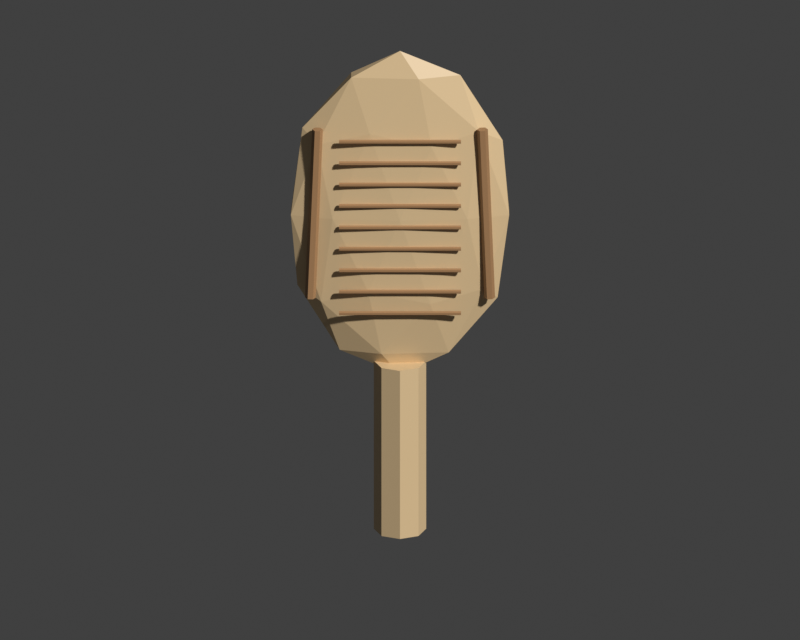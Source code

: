 # Source: kitchen_shamoji.blend  (saved by Blender 5.2.45; exported with 4.5.12 LTS)
import bpy
from mathutils import Matrix  # noqa: F401  (used for matrix-valued properties, if any)

bpy.ops.wm.read_factory_settings(use_empty=True)
scene = bpy.context.scene
scene.name = 'Scene'

# ---- collections
col_collection = bpy.data.collections.new('Collection'); scene.collection.children.link(col_collection)

# ---- materials (node trees are filled in below, after node groups)
mat_craft_hinoki = bpy.data.materials.new('CRAFT_hinoki')
mat_craft_hinoki.diffuse_color = (0.77, 0.56, 0.31, 1.0)
mat_craft_cedar = bpy.data.materials.new('CRAFT_cedar')
mat_craft_cedar.diffuse_color = (0.42, 0.23, 0.105, 1.0)

# ---- material node trees
mat_craft_hinoki.use_nodes = True; mat_craft_hinoki.node_tree.nodes.clear()
_N = mat_craft_hinoki.node_tree.nodes; _L = mat_craft_hinoki.node_tree.links
n0 = _N.new('ShaderNodeBsdfPrincipled'); n0.name = 'Principled BSDF'; n0.location = (-200, 100)
n0.inputs[0].default_value = (0.77, 0.56, 0.31, 1.0)
n0.inputs[10].default_value = 0.005
n1 = _N.new('ShaderNodeOutputMaterial'); n1.name = 'Material Output'; n1.location = (200, 100)
_L.new(n0.outputs[0], n1.inputs[0])
n1.is_active_output = True
mat_craft_cedar.use_nodes = True; mat_craft_cedar.node_tree.nodes.clear()
_N = mat_craft_cedar.node_tree.nodes; _L = mat_craft_cedar.node_tree.links
n0 = _N.new('ShaderNodeBsdfPrincipled'); n0.name = 'Principled BSDF'; n0.location = (-200, 100)
n0.inputs[0].default_value = (0.42, 0.23, 0.105, 1.0)
n0.inputs[10].default_value = 0.005
n1 = _N.new('ShaderNodeOutputMaterial'); n1.name = 'Material Output'; n1.location = (200, 100)
_L.new(n0.outputs[0], n1.inputs[0])
n1.is_active_output = True

# ---- world
world_world = bpy.data.worlds.new('World'); scene.world = world_world
world_world.use_nodes = True; world_world.node_tree.nodes.clear()
_N = world_world.node_tree.nodes; _L = world_world.node_tree.links
n0 = _N.new('ShaderNodeOutputWorld'); n0.name = 'World Output'; n0.location = (200, 100)
n1 = _N.new('ShaderNodeBackground'); n1.name = 'Background'; n1.location = (-200, 100)
n1.inputs[0].default_value = (0.05088, 0.05088, 0.05088, 1.0)
_L.new(n1.outputs[0], n0.inputs[0])
n0.is_active_output = True
world_world.color = (0.05088, 0.05088, 0.05088)
world_world.sun_shadow_jitter_overblur = 0.0

# ---- cameras
cam_camera = bpy.data.cameras.new('Camera')
cam_camera.type = 'ORTHO'
cam_camera.ortho_scale = 3.0

# ---- meshes
me_cylinder = bpy.data.meshes.new('Cylinder')
me_cylinder.from_pydata([(0.0, 0.073, -0.12), (0.0, 0.073, 0.12), (0.05162, 0.05162, -0.12), (0.05162, 0.05162, 0.12), (0.073, 0.0, -0.12), (0.073, 0.0, 0.12), (0.05162, -0.05162, -0.12), (0.05162, -0.05162, 0.12), (0.0, -0.073, -0.12), (0.0, -0.073, 0.12), (-0.05162, -0.05162, -0.12), (-0.05162, -0.05162, 0.12), (-0.073, 0.0, -0.12), (-0.073, 0.0, 0.12), (-0.05162, 0.05162, -0.12), (-0.05162, 0.05162, 0.12)], [], [(0, 1, 3, 2), (2, 3, 5, 4), (4, 5, 7, 6), (6, 7, 9, 8), (8, 9, 11, 10), (10, 11, 13, 12), (3, 1, 15, 13, 11, 9, 7, 5), (12, 13, 15, 14), (14, 15, 1, 0), (0, 2, 4, 6, 8, 10, 12, 14)])
_uv = me_cylinder.uv_layers.new(name='UVMap')
_uv.uv.foreach_set('vector', [1.0, 0.5, 1.0, 1.0, 0.875, 1.0, 0.875, 0.5, 0.875, 0.5, 0.875, 1.0, 0.75, 1.0, 0.75, 0.5, 0.75, 0.5, 0.75, 1.0, 0.625, 1.0, 0.625, 0.5, 0.625, 0.5, 0.625, 1.0, 0.5, 1.0, 0.5, 0.5, 0.5, 0.5, 0.5, 1.0, 0.375, 1.0, 0.375, 0.5, 0.375, 0.5, 0.375, 1.0, 0.25, 1.0, 0.25, 0.5, 0.4197, 0.4197, 0.25, 0.49, 0.08029, 0.4197, 0.01, 0.25, 0.08029, 0.08029, 0.25, 0.01, 0.4197, 0.08029, 0.49, 0.25, 0.25, 0.5, 0.25, 1.0, 0.125, 1.0, 0.125, 0.5, 0.125, 0.5, 0.125, 1.0, 0.0, 1.0, 0.0, 0.5, 0.75, 0.49, 0.9197, 0.4197, 0.99, 0.25, 0.9197, 0.08029, 0.75, 0.01, 0.5803, 0.08029, 0.51, 0.25, 0.5803, 0.4197])
me_cylinder.materials.append(mat_craft_hinoki)
me_cylinder.update()
me_cylinder_001 = bpy.data.meshes.new('Cylinder.001')
me_cylinder_001.from_pydata([(0.0, 0.073, -0.135), (0.0, 0.073, 0.135), (0.05162, 0.05162, -0.135), (0.05162, 0.05162, 0.135), (0.073, 0.0, -0.135), (0.073, 0.0, 0.135), (0.05162, -0.05162, -0.135), (0.05162, -0.05162, 0.135), (0.0, -0.073, -0.135), (0.0, -0.073, 0.135), (-0.05162, -0.05162, -0.135), (-0.05162, -0.05162, 0.135), (-0.073, 0.0, -0.135), (-0.073, 0.0, 0.135), (-0.05162, 0.05162, -0.135), (-0.05162, 0.05162, 0.135)], [], [(0, 1, 3, 2), (2, 3, 5, 4), (4, 5, 7, 6), (6, 7, 9, 8), (8, 9, 11, 10), (10, 11, 13, 12), (3, 1, 15, 13, 11, 9, 7, 5), (12, 13, 15, 14), (14, 15, 1, 0), (0, 2, 4, 6, 8, 10, 12, 14)])
_uv = me_cylinder_001.uv_layers.new(name='UVMap')
_uv.uv.foreach_set('vector', [1.0, 0.5, 1.0, 1.0, 0.875, 1.0, 0.875, 0.5, 0.875, 0.5, 0.875, 1.0, 0.75, 1.0, 0.75, 0.5, 0.75, 0.5, 0.75, 1.0, 0.625, 1.0, 0.625, 0.5, 0.625, 0.5, 0.625, 1.0, 0.5, 1.0, 0.5, 0.5, 0.5, 0.5, 0.5, 1.0, 0.375, 1.0, 0.375, 0.5, 0.375, 0.5, 0.375, 1.0, 0.25, 1.0, 0.25, 0.5, 0.4197, 0.4197, 0.25, 0.49, 0.08029, 0.4197, 0.01, 0.25, 0.08029, 0.08029, 0.25, 0.01, 0.4197, 0.08029, 0.49, 0.25, 0.25, 0.5, 0.25, 1.0, 0.125, 1.0, 0.125, 0.5, 0.125, 0.5, 0.125, 1.0, 0.0, 1.0, 0.0, 0.5, 0.75, 0.49, 0.9197, 0.4197, 0.99, 0.25, 0.9197, 0.08029, 0.75, 0.01, 0.5803, 0.08029, 0.51, 0.25, 0.5803, 0.4197])
me_cylinder_001.materials.append(mat_craft_hinoki)
me_cylinder_001.update()
me_icosphere = bpy.data.meshes.new('Icosphere')
me_icosphere.from_pydata([(0.0, 0.0, -1.0), (0.7236, -0.5257, -0.4472), (-0.2764, -0.8506, -0.4472), (-0.8944, 0.0, -0.4472), (-0.2764, 0.8506, -0.4472), (0.7236, 0.5257, -0.4472), (0.2764, -0.8506, 0.4472), (-0.7236, -0.5257, 0.4472), (-0.7236, 0.5257, 0.4472), (0.2764, 0.8506, 0.4472), (0.8944, 0.0, 0.4472), (0.0, 0.0, 1.0), (-0.1625, -0.5, -0.8507), (0.4253, -0.309, -0.8507), (0.2629, -0.809, -0.5257), (0.8506, 0.0, -0.5257), (0.4253, 0.309, -0.8507), (-0.5257, 0.0, -0.8507), (-0.6882, -0.5, -0.5257), (-0.1625, 0.5, -0.8507), (-0.6882, 0.5, -0.5257), (0.2629, 0.809, -0.5257), (0.9511, -0.309, 0.0), (0.9511, 0.309, 0.0), (0.0, -1.0, 0.0), (0.5878, -0.809, 0.0), (-0.9511, -0.309, 0.0), (-0.5878, -0.809, 0.0), (-0.5878, 0.809, 0.0), (-0.9511, 0.309, 0.0), (0.5878, 0.809, 0.0), (0.0, 1.0, 0.0), (0.6882, -0.5, 0.5257), (-0.2629, -0.809, 0.5257), (-0.8506, 0.0, 0.5257), (-0.2629, 0.809, 0.5257), (0.6882, 0.5, 0.5257), (0.1625, -0.5, 0.8507), (0.5257, 0.0, 0.8507), (-0.4253, -0.309, 0.8507), (-0.4253, 0.309, 0.8507), (0.1625, 0.5, 0.8507)], [], [(0, 13, 12), (1, 13, 15), (0, 12, 17), (0, 17, 19), (0, 19, 16), (1, 15, 22), (2, 14, 24), (3, 18, 26), (4, 20, 28), (5, 21, 30), (1, 22, 25), (2, 24, 27), (3, 26, 29), (4, 28, 31), (5, 30, 23), (6, 32, 37), (7, 33, 39), (8, 34, 40), (9, 35, 41), (10, 36, 38), (38, 41, 11), (38, 36, 41), (36, 9, 41), (41, 40, 11), (41, 35, 40), (35, 8, 40), (40, 39, 11), (40, 34, 39), (34, 7, 39), (39, 37, 11), (39, 33, 37), (33, 6, 37), (37, 38, 11), (37, 32, 38), (32, 10, 38), (23, 36, 10), (23, 30, 36), (30, 9, 36), (31, 35, 9), (31, 28, 35), (28, 8, 35), (29, 34, 8), (29, 26, 34), (26, 7, 34), (27, 33, 7), (27, 24, 33), (24, 6, 33), (25, 32, 6), (25, 22, 32), (22, 10, 32), (30, 31, 9), (30, 21, 31), (21, 4, 31), (28, 29, 8), (28, 20, 29), (20, 3, 29), (26, 27, 7), (26, 18, 27), (18, 2, 27), (24, 25, 6), (24, 14, 25), (14, 1, 25), (22, 23, 10), (22, 15, 23), (15, 5, 23), (16, 21, 5), (16, 19, 21), (19, 4, 21), (19, 20, 4), (19, 17, 20), (17, 3, 20), (17, 18, 3), (17, 12, 18), (12, 2, 18), (15, 16, 5), (15, 13, 16), (13, 0, 16), (12, 14, 2), (12, 13, 14), (13, 1, 14)])
_uv = me_icosphere.uv_layers.new(name='UVMap')
_uv.uv.foreach_set('vector', [0.1818, 0.0, 0.2273, 0.07873, 0.1364, 0.07873, 0.2727, 0.1575, 0.3182, 0.07873, 0.3636, 0.1575, 0.9091, 0.0, 0.9545, 0.07873, 0.8636, 0.07873, 0.7273, 0.0, 0.7727, 0.07873, 0.6818, 0.07873, 0.5455, 0.0, 0.5909, 0.07873, 0.5, 0.07873, 0.2727, 0.1575, 0.3636, 0.1575, 0.3182, 0.2362, 0.09091, 0.1575, 0.1818, 0.1575, 0.1364, 0.2362, 0.8182, 0.1575, 0.9091, 0.1575, 0.8636, 0.2362, 0.6364, 0.1575, 0.7273, 0.1575, 0.6818, 0.2362, 0.4545, 0.1575, 0.5455, 0.1575, 0.5, 0.2362, 0.2727, 0.1575, 0.3182, 0.2362, 0.2273, 0.2362, 0.09091, 0.1575, 0.1364, 0.2362, 0.04546, 0.2362, 0.8182, 0.1575, 0.8636, 0.2362, 0.7727, 0.2362, 0.6364, 0.1575, 0.6818, 0.2362, 0.5909, 0.2362, 0.4545, 0.1575, 0.5, 0.2362, 0.4091, 0.2362, 0.1818, 0.3149, 0.2727, 0.3149, 0.2273, 0.3937, 0.0, 0.3149, 0.09091, 0.3149, 0.04546, 0.3937, 0.7273, 0.3149, 0.8182, 0.3149, 0.7727, 0.3937, 0.5455, 0.3149, 0.6364, 0.3149, 0.5909, 0.3937, 0.3636, 0.3149, 0.4545, 0.3149, 0.4091, 0.3937, 0.4091, 0.3937, 0.5, 0.3937, 0.4545, 0.4724, 0.4091, 0.3937, 0.4545, 0.3149, 0.5, 0.3937, 0.4545, 0.3149, 0.5455, 0.3149, 0.5, 0.3937, 0.5909, 0.3937, 0.6818, 0.3937, 0.6364, 0.4724, 0.5909, 0.3937, 0.6364, 0.3149, 0.6818, 0.3937, 0.6364, 0.3149, 0.7273, 0.3149, 0.6818, 0.3937, 0.7727, 0.3937, 0.8636, 0.3937, 0.8182, 0.4724, 0.7727, 0.3937, 0.8182, 0.3149, 0.8636, 0.3937, 0.8182, 0.3149, 0.9091, 0.3149, 0.8636, 0.3937, 0.04546, 0.3937, 0.1364, 0.3937, 0.09091, 0.4724, 0.04546, 0.3937, 0.09091, 0.3149, 0.1364, 0.3937, 0.09091, 0.3149, 0.1818, 0.3149, 0.1364, 0.3937, 0.2273, 0.3937, 0.3182, 0.3937, 0.2727, 0.4724, 0.2273, 0.3937, 0.2727, 0.3149, 0.3182, 0.3937, 0.2727, 0.3149, 0.3636, 0.3149, 0.3182, 0.3937, 0.4091, 0.2362, 0.4545, 0.3149, 0.3636, 0.3149, 0.4091, 0.2362, 0.5, 0.2362, 0.4545, 0.3149, 0.5, 0.2362, 0.5455, 0.3149, 0.4545, 0.3149, 0.5909, 0.2362, 0.6364, 0.3149, 0.5455, 0.3149, 0.5909, 0.2362, 0.6818, 0.2362, 0.6364, 0.3149, 0.6818, 0.2362, 0.7273, 0.3149, 0.6364, 0.3149, 0.7727, 0.2362, 0.8182, 0.3149, 0.7273, 0.3149, 0.7727, 0.2362, 0.8636, 0.2362, 0.8182, 0.3149, 0.8636, 0.2362, 0.9091, 0.3149, 0.8182, 0.3149, 0.04546, 0.2362, 0.09091, 0.3149, 0.0, 0.3149, 0.04546, 0.2362, 0.1364, 0.2362, 0.09091, 0.3149, 0.1364, 0.2362, 0.1818, 0.3149, 0.09091, 0.3149, 0.2273, 0.2362, 0.2727, 0.3149, 0.1818, 0.3149, 0.2273, 0.2362, 0.3182, 0.2362, 0.2727, 0.3149, 0.3182, 0.2362, 0.3636, 0.3149, 0.2727, 0.3149, 0.5, 0.2362, 0.5909, 0.2362, 0.5455, 0.3149, 0.5, 0.2362, 0.5455, 0.1575, 0.5909, 0.2362, 0.5455, 0.1575, 0.6364, 0.1575, 0.5909, 0.2362, 0.6818, 0.2362, 0.7727, 0.2362, 0.7273, 0.3149, 0.6818, 0.2362, 0.7273, 0.1575, 0.7727, 0.2362, 0.7273, 0.1575, 0.8182, 0.1575, 0.7727, 0.2362, 0.8636, 0.2362, 0.9545, 0.2362, 0.9091, 0.3149, 0.8636, 0.2362, 0.9091, 0.1575, 0.9545, 0.2362, 0.9091, 0.1575, 1.0, 0.1575, 0.9545, 0.2362, 0.1364, 0.2362, 0.2273, 0.2362, 0.1818, 0.3149, 0.1364, 0.2362, 0.1818, 0.1575, 0.2273, 0.2362, 0.1818, 0.1575, 0.2727, 0.1575, 0.2273, 0.2362, 0.3182, 0.2362, 0.4091, 0.2362, 0.3636, 0.3149, 0.3182, 0.2362, 0.3636, 0.1575, 0.4091, 0.2362, 0.3636, 0.1575, 0.4545, 0.1575, 0.4091, 0.2362, 0.5, 0.07873, 0.5455, 0.1575, 0.4545, 0.1575, 0.5, 0.07873, 0.5909, 0.07873, 0.5455, 0.1575, 0.5909, 0.07873, 0.6364, 0.1575, 0.5455, 0.1575, 0.6818, 0.07873, 0.7273, 0.1575, 0.6364, 0.1575, 0.6818, 0.07873, 0.7727, 0.07873, 0.7273, 0.1575, 0.7727, 0.07873, 0.8182, 0.1575, 0.7273, 0.1575, 0.8636, 0.07873, 0.9091, 0.1575, 0.8182, 0.1575, 0.8636, 0.07873, 0.9545, 0.07873, 0.9091, 0.1575, 0.9545, 0.07873, 1.0, 0.1575, 0.9091, 0.1575, 0.3636, 0.1575, 0.4091, 0.07873, 0.4545, 0.1575, 0.3636, 0.1575, 0.3182, 0.07873, 0.4091, 0.07873, 0.3182, 0.07873, 0.3636, 0.0, 0.4091, 0.07873, 0.1364, 0.07873, 0.1818, 0.1575, 0.09091, 0.1575, 0.1364, 0.07873, 0.2273, 0.07873, 0.1818, 0.1575, 0.2273, 0.07873, 0.2727, 0.1575, 0.1818, 0.1575])
me_icosphere.materials.append(mat_craft_hinoki)
me_icosphere.update()
me_cylinder_002 = bpy.data.meshes.new('Cylinder.002')
me_cylinder_002.from_pydata([(0.0, 0.015, -0.2552), (0.0, 0.015, 0.2552), (0.01299, 0.0075, -0.2552), (0.01299, 0.0075, 0.2552), (0.01299, -0.0075, -0.2552), (0.01299, -0.0075, 0.2552), (0.0, -0.015, -0.2552), (0.0, -0.015, 0.2552), (-0.01299, -0.0075, -0.2552), (-0.01299, -0.0075, 0.2552), (-0.01299, 0.0075, -0.2552), (-0.01299, 0.0075, 0.2552)], [], [(0, 1, 3, 2), (2, 3, 5, 4), (4, 5, 7, 6), (6, 7, 9, 8), (3, 1, 11, 9, 7, 5), (8, 9, 11, 10), (10, 11, 1, 0), (0, 2, 4, 6, 8, 10)])
_uv = me_cylinder_002.uv_layers.new(name='UVMap')
_uv.uv.foreach_set('vector', [1.0, 0.5, 1.0, 1.0, 0.8333, 1.0, 0.8333, 0.5, 0.8333, 0.5, 0.8333, 1.0, 0.6667, 1.0, 0.6667, 0.5, 0.6667, 0.5, 0.6667, 1.0, 0.5, 1.0, 0.5, 0.5, 0.5, 0.5, 0.5, 1.0, 0.3333, 1.0, 0.3333, 0.5, 0.4578, 0.37, 0.25, 0.49, 0.04215, 0.37, 0.04215, 0.13, 0.25, 0.01, 0.4578, 0.13, 0.3333, 0.5, 0.3333, 1.0, 0.1667, 1.0, 0.1667, 0.5, 0.1667, 0.5, 0.1667, 1.0, -8.941e-08, 1.0, -8.941e-08, 0.5, 0.75, 0.49, 0.9578, 0.37, 0.9578, 0.13, 0.75, 0.01, 0.5422, 0.13, 0.5422, 0.37])
me_cylinder_002.materials.append(mat_craft_cedar)
me_cylinder_002.update()
me_cylinder_003 = bpy.data.meshes.new('Cylinder.003')
me_cylinder_003.from_pydata([(0.0, 0.015, -0.2552), (0.0, 0.015, 0.2552), (0.01299, 0.0075, -0.2552), (0.01299, 0.0075, 0.2552), (0.01299, -0.0075, -0.2552), (0.01299, -0.0075, 0.2552), (0.0, -0.015, -0.2552), (0.0, -0.015, 0.2552), (-0.01299, -0.0075, -0.2552), (-0.01299, -0.0075, 0.2552), (-0.01299, 0.0075, -0.2552), (-0.01299, 0.0075, 0.2552)], [], [(0, 1, 3, 2), (2, 3, 5, 4), (4, 5, 7, 6), (6, 7, 9, 8), (3, 1, 11, 9, 7, 5), (8, 9, 11, 10), (10, 11, 1, 0), (0, 2, 4, 6, 8, 10)])
_uv = me_cylinder_003.uv_layers.new(name='UVMap')
_uv.uv.foreach_set('vector', [1.0, 0.5, 1.0, 1.0, 0.8333, 1.0, 0.8333, 0.5, 0.8333, 0.5, 0.8333, 1.0, 0.6667, 1.0, 0.6667, 0.5, 0.6667, 0.5, 0.6667, 1.0, 0.5, 1.0, 0.5, 0.5, 0.5, 0.5, 0.5, 1.0, 0.3333, 1.0, 0.3333, 0.5, 0.4578, 0.37, 0.25, 0.49, 0.04215, 0.37, 0.04215, 0.13, 0.25, 0.01, 0.4578, 0.13, 0.3333, 0.5, 0.3333, 1.0, 0.1667, 1.0, 0.1667, 0.5, 0.1667, 0.5, 0.1667, 1.0, -8.941e-08, 1.0, -8.941e-08, 0.5, 0.75, 0.49, 0.9578, 0.37, 0.9578, 0.13, 0.75, 0.01, 0.5422, 0.13, 0.5422, 0.37])
me_cylinder_003.materials.append(mat_craft_cedar)
me_cylinder_003.update()
me_cylinder_004 = bpy.data.meshes.new('Cylinder.004')
me_cylinder_004.from_pydata([(0.0, 0.006, -0.17), (0.0, 0.006, 0.17), (0.005196, 0.003, -0.17), (0.005196, 0.003, 0.17), (0.005196, -0.003, -0.17), (0.005196, -0.003, 0.17), (0.0, -0.006, -0.17), (0.0, -0.006, 0.17), (-0.005196, -0.003, -0.17), (-0.005196, -0.003, 0.17), (-0.005196, 0.003, -0.17), (-0.005196, 0.003, 0.17)], [], [(0, 1, 3, 2), (2, 3, 5, 4), (4, 5, 7, 6), (6, 7, 9, 8), (3, 1, 11, 9, 7, 5), (8, 9, 11, 10), (10, 11, 1, 0), (0, 2, 4, 6, 8, 10)])
_uv = me_cylinder_004.uv_layers.new(name='UVMap')
_uv.uv.foreach_set('vector', [1.0, 0.5, 1.0, 1.0, 0.8333, 1.0, 0.8333, 0.5, 0.8333, 0.5, 0.8333, 1.0, 0.6667, 1.0, 0.6667, 0.5, 0.6667, 0.5, 0.6667, 1.0, 0.5, 1.0, 0.5, 0.5, 0.5, 0.5, 0.5, 1.0, 0.3333, 1.0, 0.3333, 0.5, 0.4578, 0.37, 0.25, 0.49, 0.04215, 0.37, 0.04215, 0.13, 0.25, 0.01, 0.4578, 0.13, 0.3333, 0.5, 0.3333, 1.0, 0.1667, 1.0, 0.1667, 0.5, 0.1667, 0.5, 0.1667, 1.0, -8.941e-08, 1.0, -8.941e-08, 0.5, 0.75, 0.49, 0.9578, 0.37, 0.9578, 0.13, 0.75, 0.01, 0.5422, 0.13, 0.5422, 0.37])
me_cylinder_004.materials.append(mat_craft_cedar)
me_cylinder_004.update()
me_cylinder_005 = bpy.data.meshes.new('Cylinder.005')
me_cylinder_005.from_pydata([(0.0, 0.006, -0.17), (0.0, 0.006, 0.17), (0.005196, 0.003, -0.17), (0.005196, 0.003, 0.17), (0.005196, -0.003, -0.17), (0.005196, -0.003, 0.17), (0.0, -0.006, -0.17), (0.0, -0.006, 0.17), (-0.005196, -0.003, -0.17), (-0.005196, -0.003, 0.17), (-0.005196, 0.003, -0.17), (-0.005196, 0.003, 0.17)], [], [(0, 1, 3, 2), (2, 3, 5, 4), (4, 5, 7, 6), (6, 7, 9, 8), (3, 1, 11, 9, 7, 5), (8, 9, 11, 10), (10, 11, 1, 0), (0, 2, 4, 6, 8, 10)])
_uv = me_cylinder_005.uv_layers.new(name='UVMap')
_uv.uv.foreach_set('vector', [1.0, 0.5, 1.0, 1.0, 0.8333, 1.0, 0.8333, 0.5, 0.8333, 0.5, 0.8333, 1.0, 0.6667, 1.0, 0.6667, 0.5, 0.6667, 0.5, 0.6667, 1.0, 0.5, 1.0, 0.5, 0.5, 0.5, 0.5, 0.5, 1.0, 0.3333, 1.0, 0.3333, 0.5, 0.4578, 0.37, 0.25, 0.49, 0.04215, 0.37, 0.04215, 0.13, 0.25, 0.01, 0.4578, 0.13, 0.3333, 0.5, 0.3333, 1.0, 0.1667, 1.0, 0.1667, 0.5, 0.1667, 0.5, 0.1667, 1.0, -8.941e-08, 1.0, -8.941e-08, 0.5, 0.75, 0.49, 0.9578, 0.37, 0.9578, 0.13, 0.75, 0.01, 0.5422, 0.13, 0.5422, 0.37])
me_cylinder_005.materials.append(mat_craft_cedar)
me_cylinder_005.update()
me_cylinder_006 = bpy.data.meshes.new('Cylinder.006')
me_cylinder_006.from_pydata([(0.0, 0.006, -0.17), (0.0, 0.006, 0.17), (0.005196, 0.003, -0.17), (0.005196, 0.003, 0.17), (0.005196, -0.003, -0.17), (0.005196, -0.003, 0.17), (0.0, -0.006, -0.17), (0.0, -0.006, 0.17), (-0.005196, -0.003, -0.17), (-0.005196, -0.003, 0.17), (-0.005196, 0.003, -0.17), (-0.005196, 0.003, 0.17)], [], [(0, 1, 3, 2), (2, 3, 5, 4), (4, 5, 7, 6), (6, 7, 9, 8), (3, 1, 11, 9, 7, 5), (8, 9, 11, 10), (10, 11, 1, 0), (0, 2, 4, 6, 8, 10)])
_uv = me_cylinder_006.uv_layers.new(name='UVMap')
_uv.uv.foreach_set('vector', [1.0, 0.5, 1.0, 1.0, 0.8333, 1.0, 0.8333, 0.5, 0.8333, 0.5, 0.8333, 1.0, 0.6667, 1.0, 0.6667, 0.5, 0.6667, 0.5, 0.6667, 1.0, 0.5, 1.0, 0.5, 0.5, 0.5, 0.5, 0.5, 1.0, 0.3333, 1.0, 0.3333, 0.5, 0.4578, 0.37, 0.25, 0.49, 0.04215, 0.37, 0.04215, 0.13, 0.25, 0.01, 0.4578, 0.13, 0.3333, 0.5, 0.3333, 1.0, 0.1667, 1.0, 0.1667, 0.5, 0.1667, 0.5, 0.1667, 1.0, -8.941e-08, 1.0, -8.941e-08, 0.5, 0.75, 0.49, 0.9578, 0.37, 0.9578, 0.13, 0.75, 0.01, 0.5422, 0.13, 0.5422, 0.37])
me_cylinder_006.materials.append(mat_craft_cedar)
me_cylinder_006.update()
me_cylinder_007 = bpy.data.meshes.new('Cylinder.007')
me_cylinder_007.from_pydata([(0.0, 0.006, -0.17), (0.0, 0.006, 0.17), (0.005196, 0.003, -0.17), (0.005196, 0.003, 0.17), (0.005196, -0.003, -0.17), (0.005196, -0.003, 0.17), (0.0, -0.006, -0.17), (0.0, -0.006, 0.17), (-0.005196, -0.003, -0.17), (-0.005196, -0.003, 0.17), (-0.005196, 0.003, -0.17), (-0.005196, 0.003, 0.17)], [], [(0, 1, 3, 2), (2, 3, 5, 4), (4, 5, 7, 6), (6, 7, 9, 8), (3, 1, 11, 9, 7, 5), (8, 9, 11, 10), (10, 11, 1, 0), (0, 2, 4, 6, 8, 10)])
_uv = me_cylinder_007.uv_layers.new(name='UVMap')
_uv.uv.foreach_set('vector', [1.0, 0.5, 1.0, 1.0, 0.8333, 1.0, 0.8333, 0.5, 0.8333, 0.5, 0.8333, 1.0, 0.6667, 1.0, 0.6667, 0.5, 0.6667, 0.5, 0.6667, 1.0, 0.5, 1.0, 0.5, 0.5, 0.5, 0.5, 0.5, 1.0, 0.3333, 1.0, 0.3333, 0.5, 0.4578, 0.37, 0.25, 0.49, 0.04215, 0.37, 0.04215, 0.13, 0.25, 0.01, 0.4578, 0.13, 0.3333, 0.5, 0.3333, 1.0, 0.1667, 1.0, 0.1667, 0.5, 0.1667, 0.5, 0.1667, 1.0, -8.941e-08, 1.0, -8.941e-08, 0.5, 0.75, 0.49, 0.9578, 0.37, 0.9578, 0.13, 0.75, 0.01, 0.5422, 0.13, 0.5422, 0.37])
me_cylinder_007.materials.append(mat_craft_cedar)
me_cylinder_007.update()
me_cylinder_008 = bpy.data.meshes.new('Cylinder.008')
me_cylinder_008.from_pydata([(0.0, 0.006, -0.17), (0.0, 0.006, 0.17), (0.005196, 0.003, -0.17), (0.005196, 0.003, 0.17), (0.005196, -0.003, -0.17), (0.005196, -0.003, 0.17), (0.0, -0.006, -0.17), (0.0, -0.006, 0.17), (-0.005196, -0.003, -0.17), (-0.005196, -0.003, 0.17), (-0.005196, 0.003, -0.17), (-0.005196, 0.003, 0.17)], [], [(0, 1, 3, 2), (2, 3, 5, 4), (4, 5, 7, 6), (6, 7, 9, 8), (3, 1, 11, 9, 7, 5), (8, 9, 11, 10), (10, 11, 1, 0), (0, 2, 4, 6, 8, 10)])
_uv = me_cylinder_008.uv_layers.new(name='UVMap')
_uv.uv.foreach_set('vector', [1.0, 0.5, 1.0, 1.0, 0.8333, 1.0, 0.8333, 0.5, 0.8333, 0.5, 0.8333, 1.0, 0.6667, 1.0, 0.6667, 0.5, 0.6667, 0.5, 0.6667, 1.0, 0.5, 1.0, 0.5, 0.5, 0.5, 0.5, 0.5, 1.0, 0.3333, 1.0, 0.3333, 0.5, 0.4578, 0.37, 0.25, 0.49, 0.04215, 0.37, 0.04215, 0.13, 0.25, 0.01, 0.4578, 0.13, 0.3333, 0.5, 0.3333, 1.0, 0.1667, 1.0, 0.1667, 0.5, 0.1667, 0.5, 0.1667, 1.0, -8.941e-08, 1.0, -8.941e-08, 0.5, 0.75, 0.49, 0.9578, 0.37, 0.9578, 0.13, 0.75, 0.01, 0.5422, 0.13, 0.5422, 0.37])
me_cylinder_008.materials.append(mat_craft_cedar)
me_cylinder_008.update()
me_cylinder_009 = bpy.data.meshes.new('Cylinder.009')
me_cylinder_009.from_pydata([(0.0, 0.006, -0.17), (0.0, 0.006, 0.17), (0.005196, 0.003, -0.17), (0.005196, 0.003, 0.17), (0.005196, -0.003, -0.17), (0.005196, -0.003, 0.17), (0.0, -0.006, -0.17), (0.0, -0.006, 0.17), (-0.005196, -0.003, -0.17), (-0.005196, -0.003, 0.17), (-0.005196, 0.003, -0.17), (-0.005196, 0.003, 0.17)], [], [(0, 1, 3, 2), (2, 3, 5, 4), (4, 5, 7, 6), (6, 7, 9, 8), (3, 1, 11, 9, 7, 5), (8, 9, 11, 10), (10, 11, 1, 0), (0, 2, 4, 6, 8, 10)])
_uv = me_cylinder_009.uv_layers.new(name='UVMap')
_uv.uv.foreach_set('vector', [1.0, 0.5, 1.0, 1.0, 0.8333, 1.0, 0.8333, 0.5, 0.8333, 0.5, 0.8333, 1.0, 0.6667, 1.0, 0.6667, 0.5, 0.6667, 0.5, 0.6667, 1.0, 0.5, 1.0, 0.5, 0.5, 0.5, 0.5, 0.5, 1.0, 0.3333, 1.0, 0.3333, 0.5, 0.4578, 0.37, 0.25, 0.49, 0.04215, 0.37, 0.04215, 0.13, 0.25, 0.01, 0.4578, 0.13, 0.3333, 0.5, 0.3333, 1.0, 0.1667, 1.0, 0.1667, 0.5, 0.1667, 0.5, 0.1667, 1.0, -8.941e-08, 1.0, -8.941e-08, 0.5, 0.75, 0.49, 0.9578, 0.37, 0.9578, 0.13, 0.75, 0.01, 0.5422, 0.13, 0.5422, 0.37])
me_cylinder_009.materials.append(mat_craft_cedar)
me_cylinder_009.update()
me_cylinder_010 = bpy.data.meshes.new('Cylinder.010')
me_cylinder_010.from_pydata([(0.0, 0.006, -0.17), (0.0, 0.006, 0.17), (0.005196, 0.003, -0.17), (0.005196, 0.003, 0.17), (0.005196, -0.003, -0.17), (0.005196, -0.003, 0.17), (0.0, -0.006, -0.17), (0.0, -0.006, 0.17), (-0.005196, -0.003, -0.17), (-0.005196, -0.003, 0.17), (-0.005196, 0.003, -0.17), (-0.005196, 0.003, 0.17)], [], [(0, 1, 3, 2), (2, 3, 5, 4), (4, 5, 7, 6), (6, 7, 9, 8), (3, 1, 11, 9, 7, 5), (8, 9, 11, 10), (10, 11, 1, 0), (0, 2, 4, 6, 8, 10)])
_uv = me_cylinder_010.uv_layers.new(name='UVMap')
_uv.uv.foreach_set('vector', [1.0, 0.5, 1.0, 1.0, 0.8333, 1.0, 0.8333, 0.5, 0.8333, 0.5, 0.8333, 1.0, 0.6667, 1.0, 0.6667, 0.5, 0.6667, 0.5, 0.6667, 1.0, 0.5, 1.0, 0.5, 0.5, 0.5, 0.5, 0.5, 1.0, 0.3333, 1.0, 0.3333, 0.5, 0.4578, 0.37, 0.25, 0.49, 0.04215, 0.37, 0.04215, 0.13, 0.25, 0.01, 0.4578, 0.13, 0.3333, 0.5, 0.3333, 1.0, 0.1667, 1.0, 0.1667, 0.5, 0.1667, 0.5, 0.1667, 1.0, -8.941e-08, 1.0, -8.941e-08, 0.5, 0.75, 0.49, 0.9578, 0.37, 0.9578, 0.13, 0.75, 0.01, 0.5422, 0.13, 0.5422, 0.37])
me_cylinder_010.materials.append(mat_craft_cedar)
me_cylinder_010.update()
me_cylinder_011 = bpy.data.meshes.new('Cylinder.011')
me_cylinder_011.from_pydata([(0.0, 0.006, -0.17), (0.0, 0.006, 0.17), (0.005196, 0.003, -0.17), (0.005196, 0.003, 0.17), (0.005196, -0.003, -0.17), (0.005196, -0.003, 0.17), (0.0, -0.006, -0.17), (0.0, -0.006, 0.17), (-0.005196, -0.003, -0.17), (-0.005196, -0.003, 0.17), (-0.005196, 0.003, -0.17), (-0.005196, 0.003, 0.17)], [], [(0, 1, 3, 2), (2, 3, 5, 4), (4, 5, 7, 6), (6, 7, 9, 8), (3, 1, 11, 9, 7, 5), (8, 9, 11, 10), (10, 11, 1, 0), (0, 2, 4, 6, 8, 10)])
_uv = me_cylinder_011.uv_layers.new(name='UVMap')
_uv.uv.foreach_set('vector', [1.0, 0.5, 1.0, 1.0, 0.8333, 1.0, 0.8333, 0.5, 0.8333, 0.5, 0.8333, 1.0, 0.6667, 1.0, 0.6667, 0.5, 0.6667, 0.5, 0.6667, 1.0, 0.5, 1.0, 0.5, 0.5, 0.5, 0.5, 0.5, 1.0, 0.3333, 1.0, 0.3333, 0.5, 0.4578, 0.37, 0.25, 0.49, 0.04215, 0.37, 0.04215, 0.13, 0.25, 0.01, 0.4578, 0.13, 0.3333, 0.5, 0.3333, 1.0, 0.1667, 1.0, 0.1667, 0.5, 0.1667, 0.5, 0.1667, 1.0, -8.941e-08, 1.0, -8.941e-08, 0.5, 0.75, 0.49, 0.9578, 0.37, 0.9578, 0.13, 0.75, 0.01, 0.5422, 0.13, 0.5422, 0.37])
me_cylinder_011.materials.append(mat_craft_cedar)
me_cylinder_011.update()
me_cylinder_012 = bpy.data.meshes.new('Cylinder.012')
me_cylinder_012.from_pydata([(0.0, 0.006, -0.17), (0.0, 0.006, 0.17), (0.005196, 0.003, -0.17), (0.005196, 0.003, 0.17), (0.005196, -0.003, -0.17), (0.005196, -0.003, 0.17), (0.0, -0.006, -0.17), (0.0, -0.006, 0.17), (-0.005196, -0.003, -0.17), (-0.005196, -0.003, 0.17), (-0.005196, 0.003, -0.17), (-0.005196, 0.003, 0.17)], [], [(0, 1, 3, 2), (2, 3, 5, 4), (4, 5, 7, 6), (6, 7, 9, 8), (3, 1, 11, 9, 7, 5), (8, 9, 11, 10), (10, 11, 1, 0), (0, 2, 4, 6, 8, 10)])
_uv = me_cylinder_012.uv_layers.new(name='UVMap')
_uv.uv.foreach_set('vector', [1.0, 0.5, 1.0, 1.0, 0.8333, 1.0, 0.8333, 0.5, 0.8333, 0.5, 0.8333, 1.0, 0.6667, 1.0, 0.6667, 0.5, 0.6667, 0.5, 0.6667, 1.0, 0.5, 1.0, 0.5, 0.5, 0.5, 0.5, 0.5, 1.0, 0.3333, 1.0, 0.3333, 0.5, 0.4578, 0.37, 0.25, 0.49, 0.04215, 0.37, 0.04215, 0.13, 0.25, 0.01, 0.4578, 0.13, 0.3333, 0.5, 0.3333, 1.0, 0.1667, 1.0, 0.1667, 0.5, 0.1667, 0.5, 0.1667, 1.0, -8.941e-08, 1.0, -8.941e-08, 0.5, 0.75, 0.49, 0.9578, 0.37, 0.9578, 0.13, 0.75, 0.01, 0.5422, 0.13, 0.5422, 0.37])
me_cylinder_012.materials.append(mat_craft_cedar)
me_cylinder_012.update()

# ---- objects
ob_carved_rice_paddle_neck_00 = bpy.data.objects.new('Carved rice paddle neck_00', me_cylinder)
ob_carved_rice_paddle_neck_01 = bpy.data.objects.new('Carved rice paddle neck_01', me_cylinder_001)
ob_wide_flattened_shamoji_blade = bpy.data.objects.new('Wide flattened shamoji blade', me_icosphere)
ob_rice_paddle_carved_outline = bpy.data.objects.new('Rice paddle carved outline', me_cylinder_002)
ob_rice_paddle_carved_outline_001 = bpy.data.objects.new('Rice paddle carved outline.001', me_cylinder_003)
ob_rough_wooden_grain = bpy.data.objects.new('Rough wooden grain', me_cylinder_004)
ob_rough_wooden_grain_001 = bpy.data.objects.new('Rough wooden grain.001', me_cylinder_005)
ob_rough_wooden_grain_002 = bpy.data.objects.new('Rough wooden grain.002', me_cylinder_006)
ob_rough_wooden_grain_003 = bpy.data.objects.new('Rough wooden grain.003', me_cylinder_007)
ob_rough_wooden_grain_004 = bpy.data.objects.new('Rough wooden grain.004', me_cylinder_008)
ob_rough_wooden_grain_005 = bpy.data.objects.new('Rough wooden grain.005', me_cylinder_009)
ob_rough_wooden_grain_006 = bpy.data.objects.new('Rough wooden grain.006', me_cylinder_010)
ob_rough_wooden_grain_007 = bpy.data.objects.new('Rough wooden grain.007', me_cylinder_011)
ob_rough_wooden_grain_008 = bpy.data.objects.new('Rough wooden grain.008', me_cylinder_012)
ob_turntable_orbit_camera = bpy.data.objects.new('Turntable_orbit_camera', cam_camera)

# ---- transforms, parenting, visibility, modifiers, constraints
ob_carved_rice_paddle_neck_00.location = (0.0, 0.0, 0.1614)
ob_carved_rice_paddle_neck_00.rotation_euler = (0.0, 0.0, -3.142)
ob_carved_rice_paddle_neck_00.scale = (1.345, 1.345, 1.345)
ob_carved_rice_paddle_neck_01.location = (0.0, 0.0, 0.5043)
ob_carved_rice_paddle_neck_01.rotation_euler = (0.0, 0.0, -3.142)
ob_carved_rice_paddle_neck_01.scale = (1.345, 1.345, 1.345)
ob_wide_flattened_shamoji_blade.location = (0.0, 0.0, 1.291)
ob_wide_flattened_shamoji_blade.scale = (0.4303, 0.08069, 0.659)
ob_rice_paddle_carved_outline.location = (-0.3228, -0.05648, 1.311)
ob_rice_paddle_carved_outline.rotation_euler = (0.0392, 4.253e-07, 1.571)
ob_rice_paddle_carved_outline.scale = (1.345, 1.345, 1.345)
ob_rice_paddle_carved_outline_001.location = (0.3228, -0.05648, 1.311)
ob_rice_paddle_carved_outline_001.rotation_euler = (0.0392, -4.253e-07, -1.571)
ob_rice_paddle_carved_outline_001.scale = (1.345, 1.345, 1.345)
ob_rough_wooden_grain.location = (0.0, -0.08069, 0.9145)
ob_rough_wooden_grain.rotation_euler = (1.571, -7.161e-15, 1.571)
ob_rough_wooden_grain.scale = (1.345, 1.345, 1.345)
ob_rough_wooden_grain_001.location = (0.0, -0.08069, 1.002)
ob_rough_wooden_grain_001.rotation_euler = (1.571, -7.161e-15, 1.571)
ob_rough_wooden_grain_001.scale = (1.345, 1.345, 1.345)
ob_rough_wooden_grain_002.location = (0.0, -0.08069, 1.089)
ob_rough_wooden_grain_002.rotation_euler = (1.571, -7.161e-15, 1.571)
ob_rough_wooden_grain_002.scale = (1.345, 1.345, 1.345)
ob_rough_wooden_grain_003.location = (0.0, -0.08069, 1.177)
ob_rough_wooden_grain_003.rotation_euler = (1.571, -7.161e-15, 1.571)
ob_rough_wooden_grain_003.scale = (1.345, 1.345, 1.345)
ob_rough_wooden_grain_004.location = (0.0, -0.08069, 1.264)
ob_rough_wooden_grain_004.rotation_euler = (1.571, -7.161e-15, 1.571)
ob_rough_wooden_grain_004.scale = (1.345, 1.345, 1.345)
ob_rough_wooden_grain_005.location = (0.0, -0.08069, 1.352)
ob_rough_wooden_grain_005.rotation_euler = (1.571, -7.161e-15, 1.571)
ob_rough_wooden_grain_005.scale = (1.345, 1.345, 1.345)
ob_rough_wooden_grain_006.location = (0.0, -0.08069, 1.439)
ob_rough_wooden_grain_006.rotation_euler = (1.571, -7.161e-15, 1.571)
ob_rough_wooden_grain_006.scale = (1.345, 1.345, 1.345)
ob_rough_wooden_grain_007.location = (0.0, -0.08069, 1.526)
ob_rough_wooden_grain_007.rotation_euler = (1.571, -7.161e-15, 1.571)
ob_rough_wooden_grain_007.scale = (1.345, 1.345, 1.345)
ob_rough_wooden_grain_008.location = (0.0, -0.08069, 1.614)
ob_rough_wooden_grain_008.rotation_euler = (1.571, -7.161e-15, 1.571)
ob_rough_wooden_grain_008.scale = (1.345, 1.345, 1.345)
ob_turntable_orbit_camera.location = (3.062e-16, -5.0, 3.0)
ob_turntable_orbit_camera.rotation_euler = (1.165, -3.584e-24, 6.123e-17)

# ---- collection membership
col_collection.objects.link(ob_carved_rice_paddle_neck_00)
col_collection.objects.link(ob_carved_rice_paddle_neck_01)
col_collection.objects.link(ob_wide_flattened_shamoji_blade)
col_collection.objects.link(ob_rice_paddle_carved_outline)
col_collection.objects.link(ob_rice_paddle_carved_outline_001)
col_collection.objects.link(ob_rough_wooden_grain)
col_collection.objects.link(ob_rough_wooden_grain_001)
col_collection.objects.link(ob_rough_wooden_grain_002)
col_collection.objects.link(ob_rough_wooden_grain_003)
col_collection.objects.link(ob_rough_wooden_grain_004)
col_collection.objects.link(ob_rough_wooden_grain_005)
col_collection.objects.link(ob_rough_wooden_grain_006)
col_collection.objects.link(ob_rough_wooden_grain_007)
col_collection.objects.link(ob_rough_wooden_grain_008)
col_collection.objects.link(ob_turntable_orbit_camera)

# ---- scene / render settings (as saved in the file)
scene.camera = ob_turntable_orbit_camera
scene.frame_start = 1; scene.frame_end = 144; scene.frame_set(1)
scene.render.engine = 'BLENDER_WORKBENCH'
scene.render.resolution_x = 500
scene.render.resolution_y = 400
scene.render.bake_bias = 0.0
scene.render.bake_samples = 0
scene.render.compositor_device = 'GPU'
scene.eevee.use_volume_custom_range = False
scene.eevee.fast_gi_thickness_near = 0.1
scene.eevee.fast_gi_thickness_far = 0.0
scene.eevee.ray_tracing_options.screen_trace_thickness = 0.1
scene.view_settings.view_transform = 'Standard'
bpy.context.view_layer.update()

# ---- added for rendering (the .blend has no usable light): sun
light_auto_sun = bpy.data.lights.new('AutoSun', 'SUN')
light_auto_sun.energy = 3.0
light_auto_sun.angle = 0.0523599
ob_auto_sun = bpy.data.objects.new('AutoSun', light_auto_sun)
scene.collection.objects.link(ob_auto_sun)
ob_auto_sun.rotation_euler = (0.872665, 0.174533, 0.523599)
bpy.context.view_layer.update()
